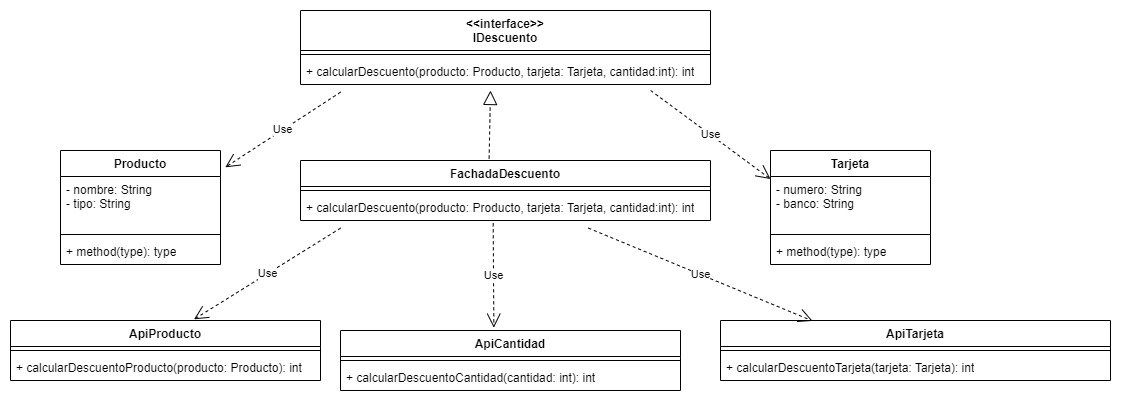

The diagram above was exported from draw.io. Its source (the exported page's mxGraphModel, read from the mxfile embedded in the PNG):
<mxGraphModel dx="1050" dy="566" grid="1" gridSize="10" guides="1" tooltips="1" connect="1" arrows="1" fold="1" page="1" pageScale="1" pageWidth="850" pageHeight="1100" math="0" shadow="0">
  <root>
    <mxCell id="0" />
    <mxCell id="1" parent="0" />
    <mxCell id="GWg4jAVsBYi8O7_AjDrR-5" value="Producto" style="swimlane;fontStyle=1;align=center;verticalAlign=top;childLayout=stackLayout;horizontal=1;startSize=26;horizontalStack=0;resizeParent=1;resizeParentMax=0;resizeLast=0;collapsible=1;marginBottom=0;whiteSpace=wrap;html=1;" vertex="1" parent="1">
      <mxGeometry x="50" y="170" width="160" height="114" as="geometry" />
    </mxCell>
    <mxCell id="GWg4jAVsBYi8O7_AjDrR-6" value="- nombre: String&lt;br&gt;- tipo: String" style="text;strokeColor=none;fillColor=none;align=left;verticalAlign=top;spacingLeft=4;spacingRight=4;overflow=hidden;rotatable=0;points=[[0,0.5],[1,0.5]];portConstraint=eastwest;whiteSpace=wrap;html=1;" vertex="1" parent="GWg4jAVsBYi8O7_AjDrR-5">
      <mxGeometry y="26" width="160" height="54" as="geometry" />
    </mxCell>
    <mxCell id="GWg4jAVsBYi8O7_AjDrR-7" value="" style="line;strokeWidth=1;fillColor=none;align=left;verticalAlign=middle;spacingTop=-1;spacingLeft=3;spacingRight=3;rotatable=0;labelPosition=right;points=[];portConstraint=eastwest;strokeColor=inherit;" vertex="1" parent="GWg4jAVsBYi8O7_AjDrR-5">
      <mxGeometry y="80" width="160" height="8" as="geometry" />
    </mxCell>
    <mxCell id="GWg4jAVsBYi8O7_AjDrR-8" value="+ method(type): type" style="text;strokeColor=none;fillColor=none;align=left;verticalAlign=top;spacingLeft=4;spacingRight=4;overflow=hidden;rotatable=0;points=[[0,0.5],[1,0.5]];portConstraint=eastwest;whiteSpace=wrap;html=1;" vertex="1" parent="GWg4jAVsBYi8O7_AjDrR-5">
      <mxGeometry y="88" width="160" height="26" as="geometry" />
    </mxCell>
    <mxCell id="GWg4jAVsBYi8O7_AjDrR-9" value="Tarjeta" style="swimlane;fontStyle=1;align=center;verticalAlign=top;childLayout=stackLayout;horizontal=1;startSize=26;horizontalStack=0;resizeParent=1;resizeParentMax=0;resizeLast=0;collapsible=1;marginBottom=0;whiteSpace=wrap;html=1;" vertex="1" parent="1">
      <mxGeometry x="760" y="170" width="160" height="114" as="geometry" />
    </mxCell>
    <mxCell id="GWg4jAVsBYi8O7_AjDrR-10" value="- numero: String&lt;br&gt;- banco: String" style="text;strokeColor=none;fillColor=none;align=left;verticalAlign=top;spacingLeft=4;spacingRight=4;overflow=hidden;rotatable=0;points=[[0,0.5],[1,0.5]];portConstraint=eastwest;whiteSpace=wrap;html=1;" vertex="1" parent="GWg4jAVsBYi8O7_AjDrR-9">
      <mxGeometry y="26" width="160" height="54" as="geometry" />
    </mxCell>
    <mxCell id="GWg4jAVsBYi8O7_AjDrR-11" value="" style="line;strokeWidth=1;fillColor=none;align=left;verticalAlign=middle;spacingTop=-1;spacingLeft=3;spacingRight=3;rotatable=0;labelPosition=right;points=[];portConstraint=eastwest;strokeColor=inherit;" vertex="1" parent="GWg4jAVsBYi8O7_AjDrR-9">
      <mxGeometry y="80" width="160" height="8" as="geometry" />
    </mxCell>
    <mxCell id="GWg4jAVsBYi8O7_AjDrR-12" value="+ method(type): type" style="text;strokeColor=none;fillColor=none;align=left;verticalAlign=top;spacingLeft=4;spacingRight=4;overflow=hidden;rotatable=0;points=[[0,0.5],[1,0.5]];portConstraint=eastwest;whiteSpace=wrap;html=1;" vertex="1" parent="GWg4jAVsBYi8O7_AjDrR-9">
      <mxGeometry y="88" width="160" height="26" as="geometry" />
    </mxCell>
    <mxCell id="GWg4jAVsBYi8O7_AjDrR-13" value="FachadaDescuento" style="swimlane;fontStyle=1;align=center;verticalAlign=top;childLayout=stackLayout;horizontal=1;startSize=26;horizontalStack=0;resizeParent=1;resizeParentMax=0;resizeLast=0;collapsible=1;marginBottom=0;whiteSpace=wrap;html=1;" vertex="1" parent="1">
      <mxGeometry x="290" y="180" width="410" height="60" as="geometry" />
    </mxCell>
    <mxCell id="GWg4jAVsBYi8O7_AjDrR-15" value="" style="line;strokeWidth=1;fillColor=none;align=left;verticalAlign=middle;spacingTop=-1;spacingLeft=3;spacingRight=3;rotatable=0;labelPosition=right;points=[];portConstraint=eastwest;strokeColor=inherit;" vertex="1" parent="GWg4jAVsBYi8O7_AjDrR-13">
      <mxGeometry y="26" width="410" height="8" as="geometry" />
    </mxCell>
    <mxCell id="GWg4jAVsBYi8O7_AjDrR-16" value="+ calcularDescuento(producto: Producto, tarjeta: Tarjeta, cantidad:int): int" style="text;strokeColor=none;fillColor=none;align=left;verticalAlign=top;spacingLeft=4;spacingRight=4;overflow=hidden;rotatable=0;points=[[0,0.5],[1,0.5]];portConstraint=eastwest;whiteSpace=wrap;html=1;" vertex="1" parent="GWg4jAVsBYi8O7_AjDrR-13">
      <mxGeometry y="34" width="410" height="26" as="geometry" />
    </mxCell>
    <mxCell id="GWg4jAVsBYi8O7_AjDrR-17" value="&amp;lt;&amp;lt;interface&amp;gt;&amp;gt;&lt;br&gt;IDescuento" style="swimlane;fontStyle=1;align=center;verticalAlign=top;childLayout=stackLayout;horizontal=1;startSize=40;horizontalStack=0;resizeParent=1;resizeParentMax=0;resizeLast=0;collapsible=1;marginBottom=0;whiteSpace=wrap;html=1;" vertex="1" parent="1">
      <mxGeometry x="290" y="30" width="410" height="74" as="geometry" />
    </mxCell>
    <mxCell id="GWg4jAVsBYi8O7_AjDrR-18" value="" style="line;strokeWidth=1;fillColor=none;align=left;verticalAlign=middle;spacingTop=-1;spacingLeft=3;spacingRight=3;rotatable=0;labelPosition=right;points=[];portConstraint=eastwest;strokeColor=inherit;" vertex="1" parent="GWg4jAVsBYi8O7_AjDrR-17">
      <mxGeometry y="40" width="410" height="8" as="geometry" />
    </mxCell>
    <mxCell id="GWg4jAVsBYi8O7_AjDrR-19" value="+ calcularDescuento(producto: Producto, tarjeta: Tarjeta, cantidad:int): int" style="text;strokeColor=none;fillColor=none;align=left;verticalAlign=top;spacingLeft=4;spacingRight=4;overflow=hidden;rotatable=0;points=[[0,0.5],[1,0.5]];portConstraint=eastwest;whiteSpace=wrap;html=1;" vertex="1" parent="GWg4jAVsBYi8O7_AjDrR-17">
      <mxGeometry y="48" width="410" height="26" as="geometry" />
    </mxCell>
    <mxCell id="GWg4jAVsBYi8O7_AjDrR-20" value="" style="endArrow=block;dashed=1;endFill=0;endSize=12;html=1;rounded=0;exitX=0.46;exitY=-0.033;exitDx=0;exitDy=0;exitPerimeter=0;" edge="1" parent="GWg4jAVsBYi8O7_AjDrR-17" source="GWg4jAVsBYi8O7_AjDrR-13">
      <mxGeometry width="160" relative="1" as="geometry">
        <mxPoint x="50" y="90" as="sourcePoint" />
        <mxPoint x="190" y="80" as="targetPoint" />
      </mxGeometry>
    </mxCell>
    <mxCell id="GWg4jAVsBYi8O7_AjDrR-21" value="Use" style="endArrow=open;endSize=12;dashed=1;html=1;rounded=0;exitX=0.098;exitY=1.292;exitDx=0;exitDy=0;exitPerimeter=0;entryX=1.03;entryY=-0.17;entryDx=0;entryDy=0;entryPerimeter=0;" edge="1" parent="1" source="GWg4jAVsBYi8O7_AjDrR-19" target="GWg4jAVsBYi8O7_AjDrR-6">
      <mxGeometry width="160" relative="1" as="geometry">
        <mxPoint x="390" y="290" as="sourcePoint" />
        <mxPoint x="550" y="290" as="targetPoint" />
      </mxGeometry>
    </mxCell>
    <mxCell id="GWg4jAVsBYi8O7_AjDrR-22" value="Use" style="endArrow=open;endSize=12;dashed=1;html=1;rounded=0;exitX=0.854;exitY=1.231;exitDx=0;exitDy=0;exitPerimeter=0;entryX=0;entryY=0.25;entryDx=0;entryDy=0;" edge="1" parent="1" source="GWg4jAVsBYi8O7_AjDrR-19" target="GWg4jAVsBYi8O7_AjDrR-9">
      <mxGeometry width="160" relative="1" as="geometry">
        <mxPoint x="340" y="122" as="sourcePoint" />
        <mxPoint x="225" y="197" as="targetPoint" />
      </mxGeometry>
    </mxCell>
    <mxCell id="GWg4jAVsBYi8O7_AjDrR-23" value="ApiProducto" style="swimlane;fontStyle=1;align=center;verticalAlign=top;childLayout=stackLayout;horizontal=1;startSize=26;horizontalStack=0;resizeParent=1;resizeParentMax=0;resizeLast=0;collapsible=1;marginBottom=0;whiteSpace=wrap;html=1;" vertex="1" parent="1">
      <mxGeometry y="340" width="310" height="60" as="geometry" />
    </mxCell>
    <mxCell id="GWg4jAVsBYi8O7_AjDrR-25" value="" style="line;strokeWidth=1;fillColor=none;align=left;verticalAlign=middle;spacingTop=-1;spacingLeft=3;spacingRight=3;rotatable=0;labelPosition=right;points=[];portConstraint=eastwest;strokeColor=inherit;" vertex="1" parent="GWg4jAVsBYi8O7_AjDrR-23">
      <mxGeometry y="26" width="310" height="8" as="geometry" />
    </mxCell>
    <mxCell id="GWg4jAVsBYi8O7_AjDrR-26" value="+ calcularDescuentoProducto(producto: Producto): int" style="text;strokeColor=none;fillColor=none;align=left;verticalAlign=top;spacingLeft=4;spacingRight=4;overflow=hidden;rotatable=0;points=[[0,0.5],[1,0.5]];portConstraint=eastwest;whiteSpace=wrap;html=1;" vertex="1" parent="GWg4jAVsBYi8O7_AjDrR-23">
      <mxGeometry y="34" width="310" height="26" as="geometry" />
    </mxCell>
    <mxCell id="GWg4jAVsBYi8O7_AjDrR-29" value="ApiCantidad" style="swimlane;fontStyle=1;align=center;verticalAlign=top;childLayout=stackLayout;horizontal=1;startSize=26;horizontalStack=0;resizeParent=1;resizeParentMax=0;resizeLast=0;collapsible=1;marginBottom=0;whiteSpace=wrap;html=1;" vertex="1" parent="1">
      <mxGeometry x="330" y="350" width="340" height="60" as="geometry" />
    </mxCell>
    <mxCell id="GWg4jAVsBYi8O7_AjDrR-31" value="" style="line;strokeWidth=1;fillColor=none;align=left;verticalAlign=middle;spacingTop=-1;spacingLeft=3;spacingRight=3;rotatable=0;labelPosition=right;points=[];portConstraint=eastwest;strokeColor=inherit;" vertex="1" parent="GWg4jAVsBYi8O7_AjDrR-29">
      <mxGeometry y="26" width="340" height="8" as="geometry" />
    </mxCell>
    <mxCell id="GWg4jAVsBYi8O7_AjDrR-32" value="+ calcularDescuentoCantidad(cantidad: int): int" style="text;strokeColor=none;fillColor=none;align=left;verticalAlign=top;spacingLeft=4;spacingRight=4;overflow=hidden;rotatable=0;points=[[0,0.5],[1,0.5]];portConstraint=eastwest;whiteSpace=wrap;html=1;" vertex="1" parent="GWg4jAVsBYi8O7_AjDrR-29">
      <mxGeometry y="34" width="340" height="26" as="geometry" />
    </mxCell>
    <mxCell id="GWg4jAVsBYi8O7_AjDrR-33" value="ApiTarjeta" style="swimlane;fontStyle=1;align=center;verticalAlign=top;childLayout=stackLayout;horizontal=1;startSize=26;horizontalStack=0;resizeParent=1;resizeParentMax=0;resizeLast=0;collapsible=1;marginBottom=0;whiteSpace=wrap;html=1;" vertex="1" parent="1">
      <mxGeometry x="710" y="340" width="390" height="60" as="geometry" />
    </mxCell>
    <mxCell id="GWg4jAVsBYi8O7_AjDrR-35" value="" style="line;strokeWidth=1;fillColor=none;align=left;verticalAlign=middle;spacingTop=-1;spacingLeft=3;spacingRight=3;rotatable=0;labelPosition=right;points=[];portConstraint=eastwest;strokeColor=inherit;" vertex="1" parent="GWg4jAVsBYi8O7_AjDrR-33">
      <mxGeometry y="26" width="390" height="8" as="geometry" />
    </mxCell>
    <mxCell id="GWg4jAVsBYi8O7_AjDrR-36" value="+ calcularDescuentoTarjeta(tarjeta: Tarjeta): int" style="text;strokeColor=none;fillColor=none;align=left;verticalAlign=top;spacingLeft=4;spacingRight=4;overflow=hidden;rotatable=0;points=[[0,0.5],[1,0.5]];portConstraint=eastwest;whiteSpace=wrap;html=1;" vertex="1" parent="GWg4jAVsBYi8O7_AjDrR-33">
      <mxGeometry y="34" width="390" height="26" as="geometry" />
    </mxCell>
    <mxCell id="GWg4jAVsBYi8O7_AjDrR-37" value="Use" style="endArrow=open;endSize=12;dashed=1;html=1;rounded=0;entryX=0.592;entryY=-0.02;entryDx=0;entryDy=0;entryPerimeter=0;exitX=0.098;exitY=1.292;exitDx=0;exitDy=0;exitPerimeter=0;" edge="1" parent="1" source="GWg4jAVsBYi8O7_AjDrR-16" target="GWg4jAVsBYi8O7_AjDrR-23">
      <mxGeometry width="160" relative="1" as="geometry">
        <mxPoint x="410" y="270" as="sourcePoint" />
        <mxPoint x="620" y="290" as="targetPoint" />
      </mxGeometry>
    </mxCell>
    <mxCell id="GWg4jAVsBYi8O7_AjDrR-38" value="Use" style="endArrow=open;endSize=12;dashed=1;html=1;rounded=0;exitX=0.47;exitY=1.108;exitDx=0;exitDy=0;exitPerimeter=0;entryX=0.451;entryY=-0.047;entryDx=0;entryDy=0;entryPerimeter=0;" edge="1" parent="1" source="GWg4jAVsBYi8O7_AjDrR-16" target="GWg4jAVsBYi8O7_AjDrR-29">
      <mxGeometry width="160" relative="1" as="geometry">
        <mxPoint x="310" y="332" as="sourcePoint" />
        <mxPoint x="380" y="300" as="targetPoint" />
      </mxGeometry>
    </mxCell>
    <mxCell id="GWg4jAVsBYi8O7_AjDrR-39" value="Use" style="endArrow=open;endSize=12;dashed=1;html=1;rounded=0;exitX=0.702;exitY=1.292;exitDx=0;exitDy=0;exitPerimeter=0;entryX=0.236;entryY=0.007;entryDx=0;entryDy=0;entryPerimeter=0;" edge="1" parent="1" source="GWg4jAVsBYi8O7_AjDrR-16" target="GWg4jAVsBYi8O7_AjDrR-33">
      <mxGeometry width="160" relative="1" as="geometry">
        <mxPoint x="510" y="345" as="sourcePoint" />
        <mxPoint x="720" y="450" as="targetPoint" />
      </mxGeometry>
    </mxCell>
  </root>
</mxGraphModel>